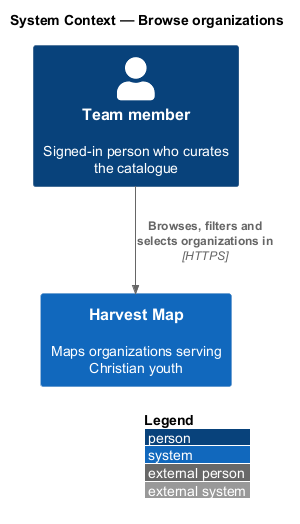

The diagram above was rendered by PlantUML. Its source (embedded in the PNG):
@startuml
!include <C4/C4_Context>
LAYOUT_WITH_LEGEND()
title System Context — Browse organizations

Person(member, "Team member", "Signed-in person who curates the catalogue")
System(hm, "Harvest Map", "Maps organizations serving Christian youth")

Rel(member, hm, "Browses, filters and selects organizations in", "HTTPS")
@enduml